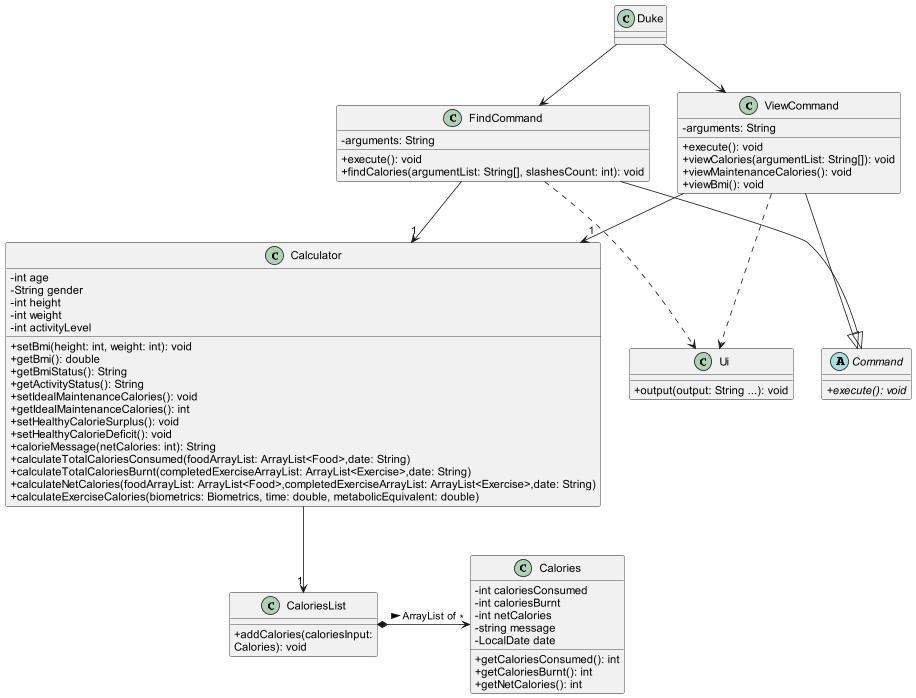

The diagram above was rendered by PlantUML. Its source (embedded in the PNG):
@startuml
'https://plantuml.com/class-diagram
skinparam classAttributeIconSize 0




class ViewCommand{
-arguments: String
+execute(): void
+viewCalories(argumentList: String[]): void
+viewMaintenanceCalories(): void
+viewBmi(): void
}

class FindCommand{
-arguments: String
+execute(): void
+findCalories(argumentList: String[], slashesCount: int): void
}

abstract class Command {
{abstract} +execute(): void
}
class Ui {
+output(output: String ...): void
}
class Calculator {

-int age
-String gender
-int height
-int weight
-int activityLevel

+setBmi(height: int, weight: int): void
+getBmi(): double
+getBmiStatus(): String
+getActivityStatus(): String
+setIdealMaintenanceCalories(): void
+getIdealMaintenanceCalories(): int
+setHealthyCalorieSurplus(): void
+setHealthyCalorieDeficit(): void
+calorieMessage(netCalories: int): String
+calculateTotalCaloriesConsumed(foodArrayList: ArrayList<Food>,date: String)
+calculateTotalCaloriesBurnt(completedExerciseArrayList: ArrayList<Exercise>,date: String)
+calculateNetCalories(foodArrayList: ArrayList<Food>,completedExerciseArrayList: ArrayList<Exercise>,date: String)
+calculateExerciseCalories(biometrics: Biometrics, time: double, metabolicEquivalent: double)
}

class Calories{
-int caloriesConsumed
-int caloriesBurnt
-int netCalories
-string message
-LocalDate date
+getCaloriesConsumed(): int
+getCaloriesBurnt(): int
+getNetCalories(): int
}
class CaloriesList {
+addCalories(caloriesInput:
Calories): void
}

FindCommand --|> Command
ViewCommand --|> Command
ViewCommand --> "1"Calculator
FindCommand --> "1"Calculator
Duke --> ViewCommand
Duke --> FindCommand
FindCommand ..> Ui
ViewCommand ..> Ui
Calculator --> "1"CaloriesList
CaloriesList *-> "*"Calories : ArrayList of >


@enduml